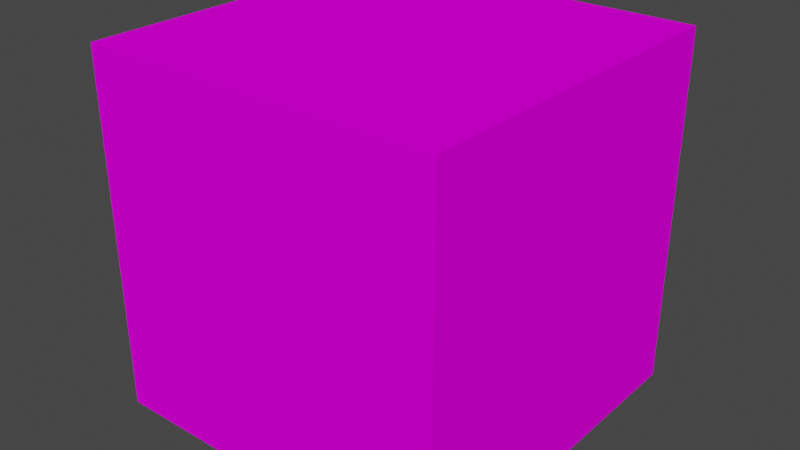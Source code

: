 # Source: GroundTopBorder.blend  (saved by Blender 3.3.6; exported with 4.5.12 LTS)
import bpy
from mathutils import Matrix  # noqa: F401  (used for matrix-valued properties, if any)

bpy.ops.wm.read_factory_settings(use_empty=True)
scene = bpy.context.scene
scene.name = 'Scene'

# ---- collections
col_collection = bpy.data.collections.new('Collection'); scene.collection.children.link(col_collection)

# ---- images (referenced by path relative to the original .blend; pixels are not part of the script)
import os
ASSET_DIR = os.environ.get("B2B_ASSET_DIR", "")  # directory of the original .blend (textures are referenced by path, not embedded)
HERE = os.path.dirname(os.path.abspath(__file__))  # packed textures are extracted next to this script under _unpacked/

def load_image(name, relpath, width, height, colorspace="sRGB"):
    """Load a texture the original file referenced (path relative to the .blend, or extracted next to this script)."""
    p = next((c for c in (os.path.join(HERE, relpath), os.path.join(ASSET_DIR, relpath)) if relpath and os.path.exists(c)), "")
    if p:
        img = bpy.data.images.load(p, check_existing=True)
        img.name = name
    else:  # same state as the original file: an image datablock whose file is absent (Cycles renders it pink)
        img = bpy.data.images.new(name, width, height)
        img.source = "FILE"
        img.filepath = "//" + (relpath or name)
    img.colorspace_settings.name = colorspace
    return img
img_borda_jpg = load_image('Borda.jpg', 'Borda.jpg', 1024, 1024, 'sRGB')

# ---- materials (node trees are filled in below, after node groups)
mat_borda = bpy.data.materials.new('Borda')
mat_borda.use_transparent_shadow = False

# ---- material node trees
mat_borda.use_nodes = True; mat_borda.node_tree.nodes.clear()
_N = mat_borda.node_tree.nodes; _L = mat_borda.node_tree.links
n0 = _N.new('ShaderNodeBsdfPrincipled'); n0.name = 'Principled BSDF'; n0.location = (10, 300)
n0.distribution = 'GGX'
n0.subsurface_method = 'RANDOM_WALK_SKIN'
n0.inputs[3].default_value = 1.45
n0.inputs[13].default_value = 0.0
n0.inputs[27].default_value = (0.0, 0.0, 0.0, 1.0)
n0.inputs[28].default_value = 1.0
n1 = _N.new('ShaderNodeOutputMaterial'); n1.name = 'Material Output'; n1.location = (300, 300)
n2 = _N.new('ShaderNodeTexImage'); n2.name = 'Image Texture'; n2.location = (-355, 143)
n2.image = img_borda_jpg
_L.new(n0.outputs[0], n1.inputs[0])
_L.new(n2.outputs[0], n0.inputs[0])
n1.is_active_output = True

# ---- world
world_world = bpy.data.worlds.new('World'); scene.world = world_world
world_world.use_nodes = True; world_world.node_tree.nodes.clear()
_N = world_world.node_tree.nodes; _L = world_world.node_tree.links
n0 = _N.new('ShaderNodeOutputWorld'); n0.name = 'World Output'; n0.location = (300, 300)
n1 = _N.new('ShaderNodeBackground'); n1.name = 'Background'; n1.location = (10, 300)
n1.inputs[0].default_value = (0.05088, 0.05088, 0.05088, 1.0)
_L.new(n1.outputs[0], n0.inputs[0])
n0.is_active_output = True
world_world.color = (0.05088, 0.05088, 0.05088)
world_world.use_sun_shadow = False
world_world.sun_shadow_jitter_overblur = 0.0

# ---- meshes
me_cube_001 = bpy.data.meshes.new('Cube.001')
me_cube_001.from_pydata([(-1.0, 1.0, 1.0), (-1.0, 1.0, -1.0), (1.0, 1.0, 1.0), (1.0, 1.0, -1.0), (-1.0, -1.0, 1.0), (-1.0, -1.0, -1.0), (1.0, -1.0, 1.0), (1.0, -1.0, -1.0)], [], [(0, 4, 6, 2), (3, 2, 6, 7), (7, 6, 4, 5), (5, 1, 3, 7), (1, 0, 2, 3), (5, 4, 0, 1)])
_uv = me_cube_001.uv_layers.new(name='UVMap')
_uv.uv.foreach_set('vector', [0.6244, 0.5016, 0.8721, 0.5016, 0.8721, 0.7503, 0.6244, 0.7503, 0.3756, 0.7503, 0.6244, 0.7503, 0.6244, 0.999, 0.3756, 0.999, 0.3756, 0.004088, 0.6244, 0.004088, 0.6244, 0.2528, 0.3756, 0.2528, 0.1279, 0.5016, 0.3756, 0.5016, 0.3756, 0.7503, 0.1279, 0.7503, 0.3756, 0.5016, 0.6244, 0.5016, 0.6244, 0.7503, 0.3756, 0.7503, 0.3756, 0.2528, 0.6244, 0.2528, 0.6244, 0.5016, 0.3756, 0.5016])
me_cube_001.materials.append(mat_borda)
me_cube_001.use_mirror_vertex_groups = False
me_cube_001.update()

# ---- objects
ob_cube_001 = bpy.data.objects.new('Cube.001', me_cube_001)

# ---- transforms, parenting, visibility, modifiers, constraints
ob_cube_001.location = (0.0, 0.0, 0.0)
ob_cube_001.lock_rotations_4d = False
ob_cube_001.empty_display_type = 'ARROWS'
ob_cube_001.lineart.crease_threshold = 0.0

# ---- collection membership
col_collection.objects.link(ob_cube_001)

# ---- scene / render settings (as saved in the file)
scene.frame_start = 1; scene.frame_end = 250; scene.frame_set(1)
scene.render.engine = 'BLENDER_EEVEE_NEXT'
scene.cycles.sampling_pattern = 'TABULATED_SOBOL'
scene.cycles.use_light_tree = False
scene.view_settings.view_transform = 'Filmic'
bpy.context.view_layer.update()

# ---- added for rendering (the .blend has no active camera and no usable light): camera, sun
cam_auto = bpy.data.cameras.new('AutoCamera')
cam_auto.lens = 50.0
cam_auto.sensor_width = 36.0
cam_auto.clip_end = 1000.0
ob_auto_camera = bpy.data.objects.new('AutoCamera', cam_auto)
scene.collection.objects.link(ob_auto_camera)
ob_auto_camera.location = (3.20507, -3.84609, 2.56406)
ob_auto_camera.rotation_euler = (1.09748, -7.21219e-08, 0.694738)
scene.camera = ob_auto_camera
light_auto_sun = bpy.data.lights.new('AutoSun', 'SUN')
light_auto_sun.energy = 3.0
light_auto_sun.angle = 0.0523599
ob_auto_sun = bpy.data.objects.new('AutoSun', light_auto_sun)
scene.collection.objects.link(ob_auto_sun)
ob_auto_sun.rotation_euler = (0.872665, 0.174533, 0.523599)
bpy.context.view_layer.update()
